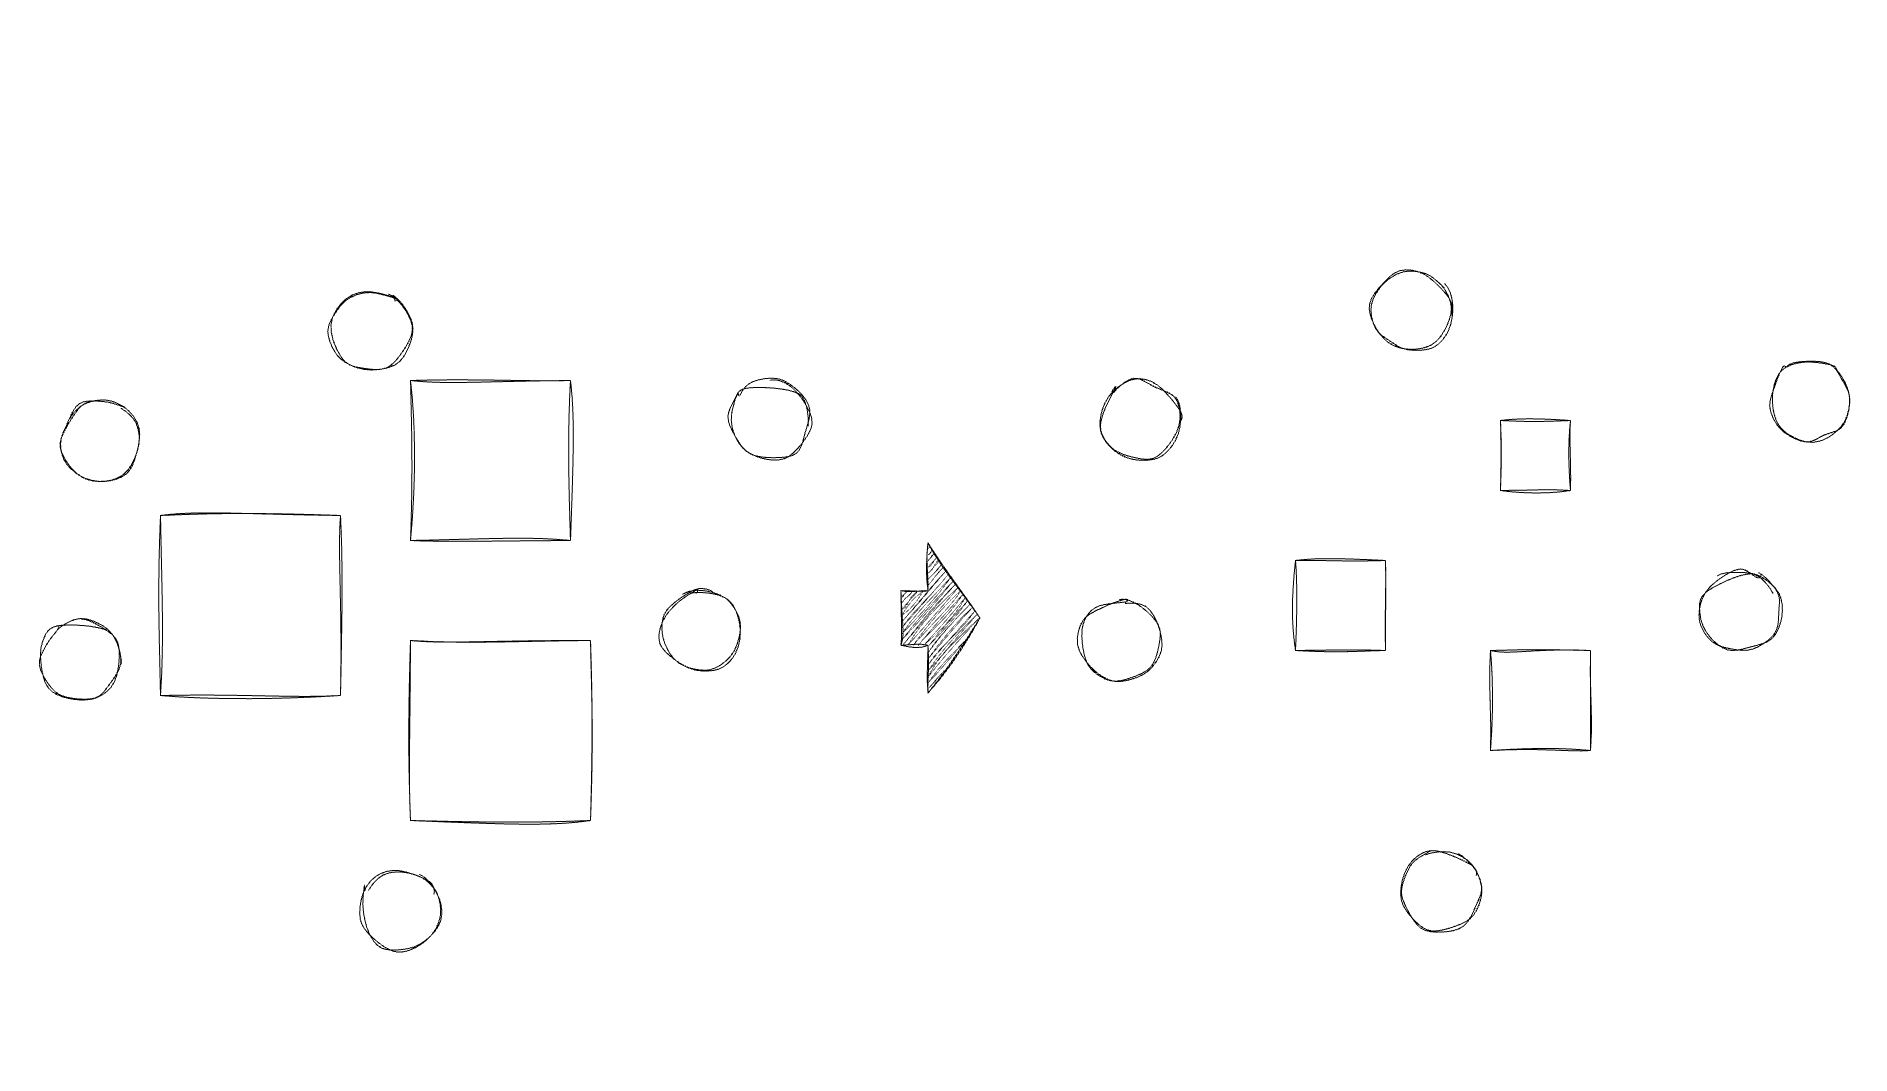

The diagram above was exported from draw.io. Its source (the exported page's mxGraphModel, read from the mxfile embedded in the PNG):
<mxGraphModel dx="3220" dy="4822" grid="1" gridSize="10" guides="1" tooltips="1" connect="1" arrows="1" fold="1" page="1" pageScale="1" pageWidth="1169" pageHeight="827" math="1" shadow="0">
  <root>
    <mxCell id="0" />
    <mxCell id="1" parent="0" />
    <mxCell id="57" value="" style="whiteSpace=wrap;html=1;aspect=fixed;sketch=1;curveFitting=1;jiggle=2;" vertex="1" parent="1">
      <mxGeometry x="280" y="205" width="180" height="180" as="geometry" />
    </mxCell>
    <mxCell id="58" value="" style="whiteSpace=wrap;html=1;aspect=fixed;sketch=1;curveFitting=1;jiggle=2;" vertex="1" parent="1">
      <mxGeometry x="530" y="330" width="180" height="180" as="geometry" />
    </mxCell>
    <mxCell id="59" value="" style="whiteSpace=wrap;html=1;aspect=fixed;sketch=1;curveFitting=1;jiggle=2;" vertex="1" parent="1">
      <mxGeometry x="530" y="70" width="160" height="160" as="geometry" />
    </mxCell>
    <mxCell id="60" value="" style="ellipse;whiteSpace=wrap;html=1;aspect=fixed;sketch=1;curveFitting=1;jiggle=2;" vertex="1" parent="1">
      <mxGeometry x="180" y="90" width="80" height="80" as="geometry" />
    </mxCell>
    <mxCell id="61" value="" style="ellipse;whiteSpace=wrap;html=1;aspect=fixed;sketch=1;curveFitting=1;jiggle=2;" vertex="1" parent="1">
      <mxGeometry x="480" y="560" width="80" height="80" as="geometry" />
    </mxCell>
    <mxCell id="62" value="" style="ellipse;whiteSpace=wrap;html=1;aspect=fixed;sketch=1;curveFitting=1;jiggle=2;" vertex="1" parent="1">
      <mxGeometry x="160" y="310" width="80" height="80" as="geometry" />
    </mxCell>
    <mxCell id="63" value="" style="ellipse;whiteSpace=wrap;html=1;aspect=fixed;sketch=1;curveFitting=1;jiggle=2;" vertex="1" parent="1">
      <mxGeometry x="780" y="280" width="80" height="80" as="geometry" />
    </mxCell>
    <mxCell id="65" value="" style="ellipse;whiteSpace=wrap;html=1;aspect=fixed;sketch=1;curveFitting=1;jiggle=2;" vertex="1" parent="1">
      <mxGeometry x="450" y="-20" width="80" height="80" as="geometry" />
    </mxCell>
    <mxCell id="66" value="" style="ellipse;whiteSpace=wrap;html=1;aspect=fixed;sketch=1;curveFitting=1;jiggle=2;" vertex="1" parent="1">
      <mxGeometry x="850" y="70" width="80" height="80" as="geometry" />
    </mxCell>
    <mxCell id="67" value="" style="whiteSpace=wrap;html=1;aspect=fixed;sketch=1;curveFitting=1;jiggle=2;" vertex="1" parent="1">
      <mxGeometry x="1415" y="250" width="90" height="90" as="geometry" />
    </mxCell>
    <mxCell id="68" value="" style="whiteSpace=wrap;html=1;aspect=fixed;sketch=1;curveFitting=1;jiggle=2;" vertex="1" parent="1">
      <mxGeometry x="1610" y="340" width="100" height="100" as="geometry" />
    </mxCell>
    <mxCell id="69" value="" style="whiteSpace=wrap;html=1;aspect=fixed;sketch=1;curveFitting=1;jiggle=2;" vertex="1" parent="1">
      <mxGeometry x="1620" y="110" width="70" height="70" as="geometry" />
    </mxCell>
    <mxCell id="70" value="" style="ellipse;whiteSpace=wrap;html=1;aspect=fixed;sketch=1;curveFitting=1;jiggle=2;" vertex="1" parent="1">
      <mxGeometry x="1220" y="70" width="80" height="80" as="geometry" />
    </mxCell>
    <mxCell id="71" value="" style="ellipse;whiteSpace=wrap;html=1;aspect=fixed;sketch=1;curveFitting=1;jiggle=2;" vertex="1" parent="1">
      <mxGeometry x="1520" y="540" width="80" height="80" as="geometry" />
    </mxCell>
    <mxCell id="72" value="" style="ellipse;whiteSpace=wrap;html=1;aspect=fixed;sketch=1;curveFitting=1;jiggle=2;" vertex="1" parent="1">
      <mxGeometry x="1200" y="290" width="80" height="80" as="geometry" />
    </mxCell>
    <mxCell id="73" value="" style="ellipse;whiteSpace=wrap;html=1;aspect=fixed;sketch=1;curveFitting=1;jiggle=2;" vertex="1" parent="1">
      <mxGeometry x="1820" y="260" width="80" height="80" as="geometry" />
    </mxCell>
    <mxCell id="74" value="" style="ellipse;whiteSpace=wrap;html=1;aspect=fixed;sketch=1;curveFitting=1;jiggle=2;" vertex="1" parent="1">
      <mxGeometry x="1490" y="-40" width="80" height="80" as="geometry" />
    </mxCell>
    <mxCell id="75" value="" style="ellipse;whiteSpace=wrap;html=1;aspect=fixed;sketch=1;curveFitting=1;jiggle=2;" vertex="1" parent="1">
      <mxGeometry x="1890" y="50" width="80" height="80" as="geometry" />
    </mxCell>
    <mxCell id="76" value="" style="shape=flexArrow;endArrow=classic;html=1;sketch=1;curveFitting=1;jiggle=2;endWidth=94.73684210526316;endSize=16.999999999999996;width=54.54545454545454;fillColor=#000000;fillStyle=hachure;" edge="1" parent="1">
      <mxGeometry width="50" height="50" relative="1" as="geometry">
        <mxPoint x="1020" y="307.5" as="sourcePoint" />
        <mxPoint x="1100" y="307.5" as="targetPoint" />
      </mxGeometry>
    </mxCell>
    <mxCell id="77" value="" style="rounded=0;whiteSpace=wrap;html=1;fillColor=none;opacity=0;aspect=fixed;" vertex="1" parent="1">
      <mxGeometry x="120" y="-310" width="1885.41" height="1090" as="geometry" />
    </mxCell>
  </root>
</mxGraphModel>